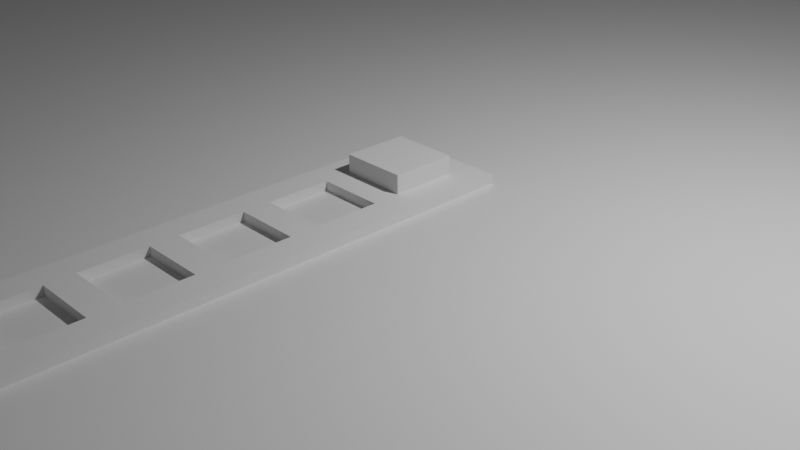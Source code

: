 # Source: Virus.blend  (saved by Blender 2.91.10; exported with 4.5.12 LTS)
import bpy
from mathutils import Matrix  # noqa: F401  (used for matrix-valued properties, if any)

bpy.ops.wm.read_factory_settings(use_empty=True)
scene = bpy.context.scene
scene.name = 'Scene'

# ---- collections
col_collection = bpy.data.collections.new('Collection'); scene.collection.children.link(col_collection)

# ---- materials (node trees are filled in below, after node groups)
mat_material = bpy.data.materials.new('Material')
mat_material.alpha_threshold = 0.0
mat_material.use_transparent_shadow = False
mat_material.line_color = (0.0, 0.0, 0.0, 1.0)

# ---- material node trees
mat_material.use_nodes = True; mat_material.node_tree.nodes.clear()
_N = mat_material.node_tree.nodes; _L = mat_material.node_tree.links
n0 = _N.new('ShaderNodeOutputMaterial'); n0.name = 'Material Output'; n0.location = (300, 300)
n1 = _N.new('ShaderNodeBsdfPrincipled'); n1.name = 'Principled BSDF'; n1.location = (10, 300)
n1.distribution = 'GGX'
n1.subsurface_method = 'BURLEY'
n1.inputs[2].default_value = 0.4
n1.inputs[3].default_value = 1.45
n1.inputs[27].default_value = (0.0, 0.0, 0.0, 1.0)
n1.inputs[28].default_value = 1.0
_L.new(n1.outputs[0], n0.inputs[0])
n0.is_active_output = True

# ---- world
world_world = bpy.data.worlds.new('World'); scene.world = world_world
world_world.use_nodes = True; world_world.node_tree.nodes.clear()
_N = world_world.node_tree.nodes; _L = world_world.node_tree.links
n0 = _N.new('ShaderNodeOutputWorld'); n0.name = 'World Output'; n0.location = (300, 300)
n1 = _N.new('ShaderNodeBackground'); n1.name = 'Background'; n1.location = (10, 300)
n1.inputs[0].default_value = (0.05088, 0.05088, 0.05088, 1.0)
_L.new(n1.outputs[0], n0.inputs[0])
n0.is_active_output = True
world_world.color = (0.05088, 0.05088, 0.05088)
world_world.use_sun_shadow = False
world_world.sun_shadow_jitter_overblur = 0.0

# ---- cameras
cam_camera = bpy.data.cameras.new('Camera')
cam_camera.clip_end = 100.0
cam_camera.ortho_scale = 7.314

# ---- lights
light_light = bpy.data.lights.new('Light', 'POINT')
light_light.transmission_factor = 0.0
light_light.energy = 1000.0
light_light.shadow_soft_size = 0.1
light_light.shadow_maximum_resolution = 0.006
light_light.use_absolute_resolution = True

# ---- meshes
me_cube = bpy.data.meshes.new('Cube')
me_cube.from_pydata([(10.0, 10.0, 0.4), (10.0, 10.0, 0.3), (10.0, -10.0, 0.4), (10.0, -10.0, 0.3), (-10.0, 10.0, 0.4), (-10.0, 10.0, 0.3), (-10.0, -10.0, 0.4), (-10.0, -10.0, 0.3)], [], [(0, 4, 6, 2), (3, 2, 6, 7), (7, 6, 4, 5), (5, 1, 3, 7), (1, 0, 2, 3), (5, 4, 0, 1)])
_uv = me_cube.uv_layers.new(name='UVMap')
_uv.uv.foreach_set('vector', [0.625, 0.5, 0.875, 0.5, 0.875, 0.75, 0.625, 0.75, 0.375, 0.75, 0.625, 0.75, 0.625, 1.0, 0.375, 1.0, 0.375, 0.0, 0.625, 0.0, 0.625, 0.25, 0.375, 0.25, 0.125, 0.5, 0.375, 0.5, 0.375, 0.75, 0.125, 0.75, 0.375, 0.5, 0.625, 0.5, 0.625, 0.75, 0.375, 0.75, 0.375, 0.25, 0.625, 0.25, 0.625, 0.5, 0.375, 0.5])
me_cube.materials.append(mat_material)
me_cube.use_remesh_preserve_volume = False
me_cube.use_remesh_preserve_attributes = False
me_cube.use_mirror_vertex_groups = False
me_cube.update()
me_cube_001 = bpy.data.meshes.new('Cube.001')
me_cube_001.from_pydata([(-0.35, -0.35, 0.0), (-0.35, -0.35, 0.7), (-0.35, 0.35, 0.0), (-0.35, 0.35, 0.7), (0.35, -0.35, 0.0), (0.35, -0.35, 0.7), (0.35, 0.35, 0.0), (0.35, 0.35, 0.7)], [], [(0, 1, 3, 2), (2, 3, 7, 6), (6, 7, 5, 4), (4, 5, 1, 0), (2, 6, 4, 0), (7, 3, 1, 5)])
_uv = me_cube_001.uv_layers.new(name='UVMap')
_uv.uv.foreach_set('vector', [0.375, 0.0, 0.625, 0.0, 0.625, 0.25, 0.375, 0.25, 0.375, 0.25, 0.625, 0.25, 0.625, 0.5, 0.375, 0.5, 0.375, 0.5, 0.625, 0.5, 0.625, 0.75, 0.375, 0.75, 0.375, 0.75, 0.625, 0.75, 0.625, 1.0, 0.375, 1.0, 0.125, 0.5, 0.375, 0.5, 0.375, 0.75, 0.125, 0.75, 0.625, 0.5, 0.875, 0.5, 0.875, 0.75, 0.625, 0.75])
me_cube_001.use_remesh_fix_poles = True
me_cube_001.use_remesh_preserve_attributes = False
me_cube_001.use_mirror_vertex_groups = False
me_cube_001.update()
me_cube_002 = bpy.data.meshes.new('Cube.002')
me_cube_002.from_pydata([(-1.0, -30.95, -0.15), (-1.0, -30.95, 0.85), (1.0, -30.95, -0.15), (1.0, -30.95, 0.85), (1.0, -28.95, -0.15), (1.857, -28.95, -0.15), (1.857, -28.95, 0.85), (1.0, -28.95, 0.85), (1.857, -24.29, -0.15), (1.857, -24.29, 0.85), (1.0, -24.29, -0.15), (1.0, -24.29, 0.85), (-1.0, -28.95, -0.15), (-1.0, -28.95, 0.85), (-1.857, -28.95, -0.15), (-1.857, -28.95, 0.85), (-1.0, -24.29, -0.15), (-1.0, -24.29, 0.85), (-1.857, -24.29, -0.15), (-1.857, -24.29, 0.85), (-1.857, -30.95, -0.15), (-1.857, -30.95, 0.85), (1.857, -30.95, 0.85), (1.857, -30.95, -0.15), (-1.0, -24.29, -0.15), (-1.0, -24.29, 0.85), (1.0, -24.29, -0.15), (1.0, -24.29, 0.85), (1.0, -22.29, -0.15), (1.857, -22.29, -0.15), (1.857, -22.29, 0.85), (1.0, -22.29, 0.85), (1.857, -17.62, -0.15), (1.857, -17.62, 0.85), (1.0, -17.62, -0.15), (1.0, -17.62, 0.85), (-1.0, -22.29, -0.15), (-1.0, -22.29, 0.85), (-1.857, -22.29, -0.15), (-1.857, -22.29, 0.85), (-1.0, -17.62, -0.15), (-1.0, -17.62, 0.85), (-1.857, -17.62, -0.15), (-1.857, -17.62, 0.85), (-1.857, -24.29, -0.15), (-1.857, -24.29, 0.85), (1.857, -24.29, 0.85), (1.857, -24.29, -0.15), (-1.0, -17.62, -0.15), (-1.0, -17.62, 0.85), (1.0, -17.62, -0.15), (1.0, -17.62, 0.85), (1.0, -15.62, -0.15), (1.857, -15.62, -0.15), (1.857, -15.62, 0.85), (1.0, -15.62, 0.85), (1.857, -10.95, -0.15), (1.857, -10.95, 0.85), (1.0, -10.95, -0.15), (1.0, -10.95, 0.85), (-1.0, -15.62, -0.15), (-1.0, -15.62, 0.85), (-1.857, -15.62, -0.15), (-1.857, -15.62, 0.85), (-1.0, -10.95, -0.15), (-1.0, -10.95, 0.85), (-1.857, -10.95, -0.15), (-1.857, -10.95, 0.85), (-1.857, -17.62, -0.15), (-1.857, -17.62, 0.85), (1.857, -17.62, 0.85), (1.857, -17.62, -0.15), (-1.0, -10.95, -0.15), (-1.0, -10.95, 0.85), (1.0, -10.95, -0.15), (1.0, -10.95, 0.85), (1.0, -8.953, -0.15), (1.857, -8.953, -0.15), (1.857, -8.953, 0.85), (1.0, -8.953, 0.85), (1.857, -4.287, -0.15), (1.857, -4.287, 0.85), (1.0, -4.287, -0.15), (1.0, -4.287, 0.85), (-1.0, -8.953, -0.15), (-1.0, -8.953, 0.85), (-1.857, -8.953, -0.15), (-1.857, -8.953, 0.85), (-1.0, -4.287, -0.15), (-1.0, -4.287, 0.85), (-1.857, -4.287, -0.15), (-1.857, -4.287, 0.85), (-1.857, -10.95, -0.15), (-1.857, -10.95, 0.85), (1.857, -10.95, 0.85), (1.857, -10.95, -0.15), (-1.0, -4.287, -0.15), (-1.0, -4.287, 0.85), (1.0, -4.287, -0.15), (1.0, -4.287, 0.85), (1.0, -2.287, -0.15), (1.857, -2.287, -0.15), (1.857, -2.287, 0.85), (1.0, -2.287, 0.85), (1.857, 2.38, -0.15), (1.857, 2.38, 0.85), (1.0, 2.38, -0.15), (1.0, 2.38, 0.85), (-1.0, -2.287, -0.15), (-1.0, -2.287, 0.85), (-1.857, -2.287, -0.15), (-1.857, -2.287, 0.85), (-1.0, 2.38, -0.15), (-1.0, 2.38, 0.85), (-1.857, 2.38, -0.15), (-1.857, 2.38, 0.85), (-1.857, -4.287, -0.15), (-1.857, -4.287, 0.85), (1.857, -4.287, 0.85), (1.857, -4.287, -0.15), (1.0, 4.38, -0.15), (1.0, 4.38, 0.85), (-1.0, 4.38, -0.15), (-1.0, 4.38, 0.85), (-1.0, 2.38, -0.15), (-1.857, 2.38, -0.15), (-1.857, 2.38, 0.85), (-1.0, 2.38, 0.85), (1.0, 2.38, -0.15), (1.0, 2.38, 0.85), (1.857, 2.38, -0.15), (1.857, 2.38, 0.85), (1.857, 4.38, -0.15), (1.857, 4.38, 0.85), (-1.857, 4.38, 0.85), (-1.857, 4.38, -0.15)], [], [(12, 13, 7, 4), (2, 3, 1, 0), (12, 4, 2, 0), (7, 13, 1, 3), (4, 7, 11, 10), (8, 9, 6, 5), (4, 10, 8, 5), (11, 7, 6, 9), (14, 15, 19, 18), (16, 17, 13, 12), (14, 18, 16, 12), (19, 15, 13, 17), (15, 14, 20, 21), (0, 1, 21, 20), (3, 2, 23, 22), (5, 6, 22, 23), (15, 21, 1, 13), (7, 3, 22, 6), (12, 0, 20, 14), (4, 5, 23, 2), (36, 37, 31, 28), (26, 27, 25, 24), (36, 28, 26, 24), (31, 37, 25, 27), (28, 31, 35, 34), (32, 33, 30, 29), (28, 34, 32, 29), (35, 31, 30, 33), (38, 39, 43, 42), (40, 41, 37, 36), (38, 42, 40, 36), (43, 39, 37, 41), (39, 38, 44, 45), (24, 25, 45, 44), (27, 26, 47, 46), (29, 30, 46, 47), (39, 45, 25, 37), (31, 27, 46, 30), (36, 24, 44, 38), (28, 29, 47, 26), (60, 61, 55, 52), (50, 51, 49, 48), (60, 52, 50, 48), (55, 61, 49, 51), (52, 55, 59, 58), (56, 57, 54, 53), (52, 58, 56, 53), (59, 55, 54, 57), (62, 63, 67, 66), (64, 65, 61, 60), (62, 66, 64, 60), (67, 63, 61, 65), (63, 62, 68, 69), (48, 49, 69, 68), (51, 50, 71, 70), (53, 54, 70, 71), (63, 69, 49, 61), (55, 51, 70, 54), (60, 48, 68, 62), (52, 53, 71, 50), (84, 85, 79, 76), (74, 75, 73, 72), (84, 76, 74, 72), (79, 85, 73, 75), (76, 79, 83, 82), (80, 81, 78, 77), (76, 82, 80, 77), (83, 79, 78, 81), (86, 87, 91, 90), (88, 89, 85, 84), (86, 90, 88, 84), (91, 87, 85, 89), (87, 86, 92, 93), (72, 73, 93, 92), (75, 74, 95, 94), (77, 78, 94, 95), (87, 93, 73, 85), (79, 75, 94, 78), (84, 72, 92, 86), (76, 77, 95, 74), (108, 109, 103, 100), (98, 99, 97, 96), (108, 100, 98, 96), (103, 109, 97, 99), (100, 103, 107, 106), (104, 105, 102, 101), (100, 106, 104, 101), (107, 103, 102, 105), (110, 111, 115, 114), (112, 113, 109, 108), (110, 114, 112, 108), (115, 111, 109, 113), (111, 110, 116, 117), (96, 97, 117, 116), (99, 98, 119, 118), (101, 102, 118, 119), (111, 117, 97, 109), (103, 99, 118, 102), (108, 96, 116, 110), (100, 101, 119, 98), (128, 129, 127, 124), (122, 123, 121, 120), (128, 124, 122, 120), (127, 129, 121, 123), (131, 130, 132, 133), (120, 121, 133, 132), (123, 122, 135, 134), (125, 126, 134, 135), (131, 133, 121, 129), (127, 123, 134, 126), (128, 120, 132, 130), (124, 125, 135, 122)])
_uv = me_cube_002.uv_layers.new(name='UVMap')
_uv.uv.foreach_set('vector', [0.375, 0.25, 0.625, 0.25, 0.625, 0.5, 0.375, 0.5, 0.375, 0.75, 0.625, 0.75, 0.625, 1.0, 0.375, 1.0, 0.125, 0.5, 0.375, 0.5, 0.375, 0.75, 0.125, 0.75, 0.625, 0.5, 0.875, 0.5, 0.875, 0.75, 0.625, 0.75, 0.375, 0.25, 0.625, 0.25, 0.625, 0.5, 0.375, 0.5, 0.375, 0.75, 0.625, 0.75, 0.625, 1.0, 0.375, 1.0, 0.125, 0.5, 0.375, 0.5, 0.375, 0.75, 0.125, 0.75, 0.625, 0.5, 0.875, 0.5, 0.875, 0.75, 0.625, 0.75, 0.375, 0.25, 0.625, 0.25, 0.625, 0.5, 0.375, 0.5, 0.375, 0.75, 0.625, 0.75, 0.625, 1.0, 0.375, 1.0, 0.125, 0.5, 0.375, 0.5, 0.375, 0.75, 0.125, 0.75, 0.625, 0.5, 0.875, 0.5, 0.875, 0.75, 0.625, 0.75, 0.625, 0.25, 0.375, 0.25, 0.375, 0.25, 0.625, 0.25, 0.375, 1.0, 0.625, 1.0, 0.625, 1.0, 0.375, 1.0, 0.625, 0.75, 0.375, 0.75, 0.375, 0.75, 0.625, 0.75, 0.375, 1.0, 0.625, 1.0, 0.625, 1.0, 0.375, 1.0, 0.625, 0.25, 0.625, 0.25, 0.625, 1.0, 0.875, 0.5, 0.625, 0.5, 0.625, 0.75, 0.625, 0.75, 0.625, 1.0, 0.125, 0.5, 0.125, 0.75, 0.375, 1.0, 0.375, 0.25, 0.125, 0.5, 0.125, 0.75, 0.375, 1.0, 0.375, 0.75, 0.375, 0.25, 0.625, 0.25, 0.625, 0.5, 0.375, 0.5, 0.375, 0.75, 0.625, 0.75, 0.625, 1.0, 0.375, 1.0, 0.125, 0.5, 0.375, 0.5, 0.375, 0.75, 0.125, 0.75, 0.625, 0.5, 0.875, 0.5, 0.875, 0.75, 0.625, 0.75, 0.375, 0.25, 0.625, 0.25, 0.625, 0.5, 0.375, 0.5, 0.375, 0.75, 0.625, 0.75, 0.625, 1.0, 0.375, 1.0, 0.125, 0.5, 0.375, 0.5, 0.375, 0.75, 0.125, 0.75, 0.625, 0.5, 0.875, 0.5, 0.875, 0.75, 0.625, 0.75, 0.375, 0.25, 0.625, 0.25, 0.625, 0.5, 0.375, 0.5, 0.375, 0.75, 0.625, 0.75, 0.625, 1.0, 0.375, 1.0, 0.125, 0.5, 0.375, 0.5, 0.375, 0.75, 0.125, 0.75, 0.625, 0.5, 0.875, 0.5, 0.875, 0.75, 0.625, 0.75, 0.625, 0.25, 0.375, 0.25, 0.375, 0.25, 0.625, 0.25, 0.375, 1.0, 0.625, 1.0, 0.625, 1.0, 0.375, 1.0, 0.625, 0.75, 0.375, 0.75, 0.375, 0.75, 0.625, 0.75, 0.375, 1.0, 0.625, 1.0, 0.625, 1.0, 0.375, 1.0, 0.625, 0.25, 0.625, 0.25, 0.625, 1.0, 0.875, 0.5, 0.625, 0.5, 0.625, 0.75, 0.625, 0.75, 0.625, 1.0, 0.125, 0.5, 0.125, 0.75, 0.375, 1.0, 0.375, 0.25, 0.125, 0.5, 0.125, 0.75, 0.375, 1.0, 0.375, 0.75, 0.375, 0.25, 0.625, 0.25, 0.625, 0.5, 0.375, 0.5, 0.375, 0.75, 0.625, 0.75, 0.625, 1.0, 0.375, 1.0, 0.125, 0.5, 0.375, 0.5, 0.375, 0.75, 0.125, 0.75, 0.625, 0.5, 0.875, 0.5, 0.875, 0.75, 0.625, 0.75, 0.375, 0.25, 0.625, 0.25, 0.625, 0.5, 0.375, 0.5, 0.375, 0.75, 0.625, 0.75, 0.625, 1.0, 0.375, 1.0, 0.125, 0.5, 0.375, 0.5, 0.375, 0.75, 0.125, 0.75, 0.625, 0.5, 0.875, 0.5, 0.875, 0.75, 0.625, 0.75, 0.375, 0.25, 0.625, 0.25, 0.625, 0.5, 0.375, 0.5, 0.375, 0.75, 0.625, 0.75, 0.625, 1.0, 0.375, 1.0, 0.125, 0.5, 0.375, 0.5, 0.375, 0.75, 0.125, 0.75, 0.625, 0.5, 0.875, 0.5, 0.875, 0.75, 0.625, 0.75, 0.625, 0.25, 0.375, 0.25, 0.375, 0.25, 0.625, 0.25, 0.375, 1.0, 0.625, 1.0, 0.625, 1.0, 0.375, 1.0, 0.625, 0.75, 0.375, 0.75, 0.375, 0.75, 0.625, 0.75, 0.375, 1.0, 0.625, 1.0, 0.625, 1.0, 0.375, 1.0, 0.625, 0.25, 0.625, 0.25, 0.625, 1.0, 0.875, 0.5, 0.625, 0.5, 0.625, 0.75, 0.625, 0.75, 0.625, 1.0, 0.125, 0.5, 0.125, 0.75, 0.375, 1.0, 0.375, 0.25, 0.125, 0.5, 0.125, 0.75, 0.375, 1.0, 0.375, 0.75, 0.375, 0.25, 0.625, 0.25, 0.625, 0.5, 0.375, 0.5, 0.375, 0.75, 0.625, 0.75, 0.625, 1.0, 0.375, 1.0, 0.125, 0.5, 0.375, 0.5, 0.375, 0.75, 0.125, 0.75, 0.625, 0.5, 0.875, 0.5, 0.875, 0.75, 0.625, 0.75, 0.375, 0.25, 0.625, 0.25, 0.625, 0.5, 0.375, 0.5, 0.375, 0.75, 0.625, 0.75, 0.625, 1.0, 0.375, 1.0, 0.125, 0.5, 0.375, 0.5, 0.375, 0.75, 0.125, 0.75, 0.625, 0.5, 0.875, 0.5, 0.875, 0.75, 0.625, 0.75, 0.375, 0.25, 0.625, 0.25, 0.625, 0.5, 0.375, 0.5, 0.375, 0.75, 0.625, 0.75, 0.625, 1.0, 0.375, 1.0, 0.125, 0.5, 0.375, 0.5, 0.375, 0.75, 0.125, 0.75, 0.625, 0.5, 0.875, 0.5, 0.875, 0.75, 0.625, 0.75, 0.625, 0.25, 0.375, 0.25, 0.375, 0.25, 0.625, 0.25, 0.375, 1.0, 0.625, 1.0, 0.625, 1.0, 0.375, 1.0, 0.625, 0.75, 0.375, 0.75, 0.375, 0.75, 0.625, 0.75, 0.375, 1.0, 0.625, 1.0, 0.625, 1.0, 0.375, 1.0, 0.625, 0.25, 0.625, 0.25, 0.625, 1.0, 0.875, 0.5, 0.625, 0.5, 0.625, 0.75, 0.625, 0.75, 0.625, 1.0, 0.125, 0.5, 0.125, 0.75, 0.375, 1.0, 0.375, 0.25, 0.125, 0.5, 0.125, 0.75, 0.375, 1.0, 0.375, 0.75, 0.375, 0.25, 0.625, 0.25, 0.625, 0.5, 0.375, 0.5, 0.375, 0.75, 0.625, 0.75, 0.625, 1.0, 0.375, 1.0, 0.125, 0.5, 0.375, 0.5, 0.375, 0.75, 0.125, 0.75, 0.625, 0.5, 0.875, 0.5, 0.875, 0.75, 0.625, 0.75, 0.375, 0.25, 0.625, 0.25, 0.625, 0.5, 0.375, 0.5, 0.375, 0.75, 0.625, 0.75, 0.625, 1.0, 0.375, 1.0, 0.125, 0.5, 0.375, 0.5, 0.375, 0.75, 0.125, 0.75, 0.625, 0.5, 0.875, 0.5, 0.875, 0.75, 0.625, 0.75, 0.375, 0.25, 0.625, 0.25, 0.625, 0.5, 0.375, 0.5, 0.375, 0.75, 0.625, 0.75, 0.625, 1.0, 0.375, 1.0, 0.125, 0.5, 0.375, 0.5, 0.375, 0.75, 0.125, 0.75, 0.625, 0.5, 0.875, 0.5, 0.875, 0.75, 0.625, 0.75, 0.625, 0.25, 0.375, 0.25, 0.375, 0.25, 0.625, 0.25, 0.375, 1.0, 0.625, 1.0, 0.625, 1.0, 0.375, 1.0, 0.625, 0.75, 0.375, 0.75, 0.375, 0.75, 0.625, 0.75, 0.375, 1.0, 0.625, 1.0, 0.625, 1.0, 0.375, 1.0, 0.625, 0.25, 0.625, 0.25, 0.625, 1.0, 0.875, 0.5, 0.625, 0.5, 0.625, 0.75, 0.625, 0.75, 0.625, 1.0, 0.125, 0.5, 0.125, 0.75, 0.375, 1.0, 0.375, 0.25, 0.125, 0.5, 0.125, 0.75, 0.375, 1.0, 0.375, 0.75, 0.375, 0.25, 0.625, 0.25, 0.625, 0.5, 0.375, 0.5, 0.375, 0.75, 0.625, 0.75, 0.625, 1.0, 0.375, 1.0, 0.125, 0.5, 0.375, 0.5, 0.375, 0.75, 0.125, 0.75, 0.625, 0.5, 0.875, 0.5, 0.875, 0.75, 0.625, 0.75, 0.625, 0.25, 0.375, 0.25, 0.375, 0.25, 0.625, 0.25, 0.375, 1.0, 0.625, 1.0, 0.625, 1.0, 0.375, 1.0, 0.625, 0.75, 0.375, 0.75, 0.375, 0.75, 0.625, 0.75, 0.375, 1.0, 0.625, 1.0, 0.625, 1.0, 0.375, 1.0, 0.625, 0.25, 0.625, 0.25, 0.625, 1.0, 0.875, 0.5, 0.625, 0.5, 0.625, 0.75, 0.625, 0.75, 0.625, 1.0, 0.125, 0.5, 0.125, 0.75, 0.375, 1.0, 0.375, 0.25, 0.125, 0.5, 0.125, 0.75, 0.375, 1.0, 0.375, 0.75])
me_cube_002.use_remesh_fix_poles = True
me_cube_002.use_remesh_preserve_attributes = False
me_cube_002.use_mirror_vertex_groups = False
me_cube_002.update()

# ---- objects
ob_sm_ground = bpy.data.objects.new('SM_Ground', me_cube)
ob_light = bpy.data.objects.new('Light', light_light)
ob_camera = bpy.data.objects.new('Camera', cam_camera)
ob_sm_organ = bpy.data.objects.new('SM_Organ', me_cube_001)
ob_sm_body = bpy.data.objects.new('SM_Body', me_cube_002)

# ---- transforms, parenting, visibility, modifiers, constraints
ob_sm_ground.location = (0.0, 0.0, 0.0)
ob_sm_ground.lock_rotations_4d = False
ob_sm_ground.empty_display_type = 'ARROWS'
ob_sm_ground.lineart.crease_threshold = 0.0
ob_light.location = (4.076, 1.005, 5.904)
ob_light.rotation_euler = (0.6503, 0.05522, 1.866)
ob_light.lock_rotations_4d = False
ob_light.empty_display_type = 'ARROWS'
ob_light.color = (0.0, 0.0, 0.0, 0.0)
ob_light.lineart.crease_threshold = 0.0
ob_camera.location = (7.359, -6.926, 4.958)
ob_camera.rotation_euler = (1.109, 0.0, 0.8149)
ob_camera.lock_rotations_4d = False
ob_camera.empty_display_type = 'ARROWS'
ob_camera.color = (0.0, 0.0, 0.0, 0.0)
ob_camera.display_type = 'WIRE'
ob_camera.lineart.crease_threshold = 0.0
ob_sm_organ.location = (0.0, 0.0, 0.0)
ob_sm_organ.lineart.crease_threshold = 0.0
ob_sm_body.location = (0.0, 0.0, -0.35)
ob_sm_body.scale = (0.35, 0.15, 1.0)
ob_sm_body.lineart.crease_threshold = 0.0

# ---- collection membership
col_collection.objects.link(ob_sm_ground)
col_collection.objects.link(ob_light)
col_collection.objects.link(ob_camera)
col_collection.objects.link(ob_sm_organ)
col_collection.objects.link(ob_sm_body)

# ---- scene / render settings (as saved in the file)
scene.camera = ob_camera
scene.frame_start = 1; scene.frame_end = 250; scene.frame_set(2)
scene.render.engine = 'BLENDER_EEVEE_NEXT'
scene.cycles.use_denoising = False
scene.cycles.samples = 128
scene.cycles.sampling_pattern = 'TABULATED_SOBOL'
scene.cycles.use_adaptive_sampling = False
scene.cycles.use_light_tree = False
scene.view_settings.view_transform = 'Filmic'
bpy.context.view_layer.update()
